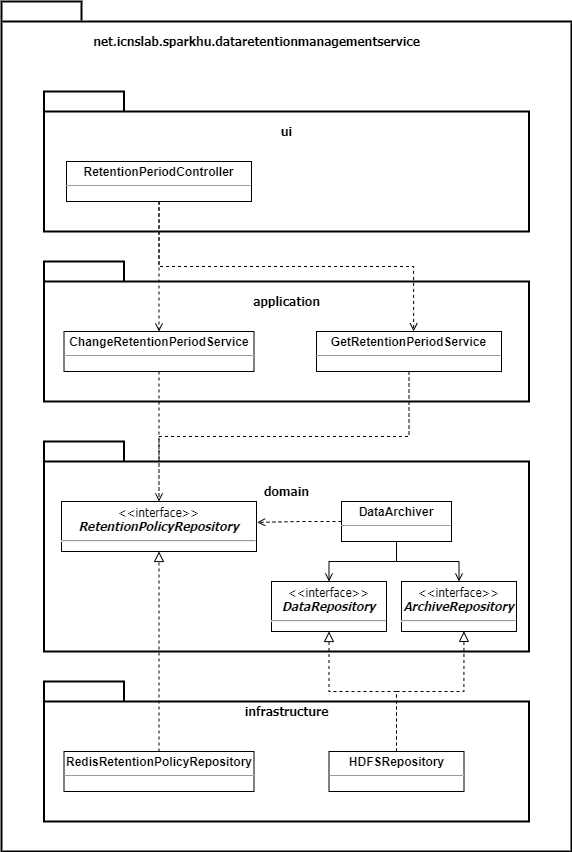

The diagram above was exported from draw.io. Its source (the exported page's mxGraphModel, read from the mxfile embedded in the PNG):
<mxGraphModel dx="1422" dy="762" grid="1" gridSize="10" guides="1" tooltips="1" connect="1" arrows="1" fold="1" page="1" pageScale="1" pageWidth="827" pageHeight="1169" background="none" math="0" shadow="0">
  <root>
    <mxCell id="0" />
    <mxCell id="1" parent="0" />
    <mxCell id="3LX-WhN-fTaLkubUczQW-2" value="" style="shape=folder;tabWidth=80;tabHeight=20;tabPosition=left;strokeWidth=2;html=1;whiteSpace=wrap;align=center;" vertex="1" parent="1">
      <mxGeometry x="180" y="220" width="570" height="850" as="geometry" />
    </mxCell>
    <mxCell id="3LX-WhN-fTaLkubUczQW-3" value="&lt;b&gt;net.icnslab.sparkhu.dataretentionmanagementservice&lt;/b&gt;" style="text;html=1;align=center;verticalAlign=middle;resizable=0;points=[];autosize=1;strokeColor=none;fillColor=none;fontFamily=Tahoma;" vertex="1" parent="1">
      <mxGeometry x="265" y="250" width="340" height="20" as="geometry" />
    </mxCell>
    <mxCell id="3LX-WhN-fTaLkubUczQW-6" value="&lt;b&gt;ui&lt;/b&gt;" style="text;html=1;align=center;verticalAlign=middle;resizable=0;points=[];autosize=1;strokeColor=none;fillColor=none;fontFamily=Tahoma;" vertex="1" parent="1">
      <mxGeometry x="420" y="340" width="30" height="20" as="geometry" />
    </mxCell>
    <mxCell id="3LX-WhN-fTaLkubUczQW-7" value="" style="shape=folder;tabWidth=80;tabHeight=20;tabPosition=left;strokeWidth=2;html=1;whiteSpace=wrap;align=center;fontFamily=Tahoma;" vertex="1" parent="1">
      <mxGeometry x="222.5" y="480" width="485" height="140" as="geometry" />
    </mxCell>
    <mxCell id="3LX-WhN-fTaLkubUczQW-8" value="&lt;b&gt;application&lt;/b&gt;" style="text;html=1;align=center;verticalAlign=middle;resizable=0;points=[];autosize=1;strokeColor=none;fillColor=none;fontFamily=Tahoma;" vertex="1" parent="1">
      <mxGeometry x="425" y="510" width="80" height="20" as="geometry" />
    </mxCell>
    <mxCell id="3LX-WhN-fTaLkubUczQW-13" value="&lt;p style=&quot;margin:0px;margin-top:4px;text-align:center;&quot;&gt;&lt;b&gt;RetentionPeriodController&lt;/b&gt;&lt;/p&gt;&lt;hr size=&quot;1&quot;&gt;&lt;div style=&quot;height:2px;&quot;&gt;&lt;/div&gt;" style="verticalAlign=top;align=left;overflow=fill;fontSize=12;fontFamily=Helvetica;html=1;" vertex="1" parent="1">
      <mxGeometry x="230" y="370" width="155" height="40" as="geometry" />
    </mxCell>
    <mxCell id="3LX-WhN-fTaLkubUczQW-45" style="edgeStyle=orthogonalEdgeStyle;rounded=0;orthogonalLoop=1;jettySize=auto;html=1;exitX=0.5;exitY=1;exitDx=0;exitDy=0;entryX=0.5;entryY=0;entryDx=0;entryDy=0;dashed=1;fontFamily=Tahoma;endArrow=open;endFill=0;endSize=6;" edge="1" parent="1" source="3LX-WhN-fTaLkubUczQW-14" target="3LX-WhN-fTaLkubUczQW-27">
      <mxGeometry relative="1" as="geometry" />
    </mxCell>
    <mxCell id="3LX-WhN-fTaLkubUczQW-14" value="&lt;p style=&quot;margin:0px;margin-top:4px;text-align:center;&quot;&gt;&lt;b&gt;ChangeRetentionPeriodService&lt;/b&gt;&lt;/p&gt;&lt;hr size=&quot;1&quot;&gt;&lt;div style=&quot;height:2px;&quot;&gt;&lt;/div&gt;" style="verticalAlign=top;align=left;overflow=fill;fontSize=12;fontFamily=Helvetica;html=1;" vertex="1" parent="1">
      <mxGeometry x="242.5" y="550" width="190" height="40" as="geometry" />
    </mxCell>
    <mxCell id="3LX-WhN-fTaLkubUczQW-15" value="" style="shape=folder;tabWidth=80;tabHeight=20;tabPosition=left;strokeWidth=2;html=1;whiteSpace=wrap;align=center;fontFamily=Tahoma;" vertex="1" parent="1">
      <mxGeometry x="222.5" y="660" width="485" height="210" as="geometry" />
    </mxCell>
    <mxCell id="3LX-WhN-fTaLkubUczQW-16" value="" style="shape=folder;tabWidth=80;tabHeight=20;tabPosition=left;strokeWidth=2;html=1;whiteSpace=wrap;align=center;fontFamily=Tahoma;" vertex="1" parent="1">
      <mxGeometry x="222.5" y="310" width="485" height="140" as="geometry" />
    </mxCell>
    <mxCell id="3LX-WhN-fTaLkubUczQW-10" value="&lt;b&gt;domain&lt;/b&gt;" style="text;html=1;align=center;verticalAlign=middle;resizable=0;points=[];autosize=1;strokeColor=none;fillColor=none;fontFamily=Tahoma;" vertex="1" parent="1">
      <mxGeometry x="435" y="700" width="60" height="20" as="geometry" />
    </mxCell>
    <mxCell id="3LX-WhN-fTaLkubUczQW-17" value="&lt;b&gt;ui&lt;/b&gt;" style="text;html=1;align=center;verticalAlign=middle;resizable=0;points=[];autosize=1;strokeColor=none;fillColor=none;fontFamily=Tahoma;" vertex="1" parent="1">
      <mxGeometry x="450" y="340" width="30" height="20" as="geometry" />
    </mxCell>
    <mxCell id="3LX-WhN-fTaLkubUczQW-18" value="" style="shape=folder;tabWidth=80;tabHeight=20;tabPosition=left;strokeWidth=2;html=1;whiteSpace=wrap;align=center;fontFamily=Tahoma;" vertex="1" parent="1">
      <mxGeometry x="222.5" y="900" width="485" height="140" as="geometry" />
    </mxCell>
    <mxCell id="3LX-WhN-fTaLkubUczQW-19" value="&lt;b&gt;infrastructure&lt;/b&gt;" style="text;html=1;align=center;verticalAlign=middle;resizable=0;points=[];autosize=1;strokeColor=none;fillColor=none;fontFamily=Tahoma;" vertex="1" parent="1">
      <mxGeometry x="415" y="920" width="100" height="20" as="geometry" />
    </mxCell>
    <mxCell id="3LX-WhN-fTaLkubUczQW-44" style="edgeStyle=orthogonalEdgeStyle;rounded=0;orthogonalLoop=1;jettySize=auto;html=1;exitX=0.5;exitY=1;exitDx=0;exitDy=0;entryX=0.5;entryY=0;entryDx=0;entryDy=0;dashed=1;fontFamily=Tahoma;endArrow=open;endFill=0;endSize=6;" edge="1" parent="1" source="3LX-WhN-fTaLkubUczQW-22" target="3LX-WhN-fTaLkubUczQW-27">
      <mxGeometry relative="1" as="geometry" />
    </mxCell>
    <mxCell id="3LX-WhN-fTaLkubUczQW-22" value="&lt;p style=&quot;margin:0px;margin-top:4px;text-align:center;&quot;&gt;&lt;b&gt;GetRetentionPeriodService&lt;/b&gt;&lt;/p&gt;&lt;hr size=&quot;1&quot;&gt;&lt;div style=&quot;height:2px;&quot;&gt;&lt;/div&gt;" style="verticalAlign=top;align=left;overflow=fill;fontSize=12;fontFamily=Helvetica;html=1;" vertex="1" parent="1">
      <mxGeometry x="495" y="550" width="185" height="40" as="geometry" />
    </mxCell>
    <mxCell id="3LX-WhN-fTaLkubUczQW-27" value="&lt;p style=&quot;margin:0px;margin-top:4px;text-align:center;&quot;&gt;&amp;lt;&amp;lt;interface&amp;gt;&amp;gt;&lt;br&gt;&lt;b&gt;&lt;i&gt;RetentionPolicyRepository&lt;/i&gt;&lt;/b&gt;&lt;/p&gt;&lt;hr&gt;&lt;p style=&quot;margin:0px;margin-top:4px;margin-left:4px;text-align:left;&quot;&gt;&lt;br&gt;&lt;/p&gt;" style="shape=rect;html=1;overflow=fill;whiteSpace=wrap;fontFamily=Tahoma;" vertex="1" parent="1">
      <mxGeometry x="240" y="720" width="195" height="50" as="geometry" />
    </mxCell>
    <mxCell id="3LX-WhN-fTaLkubUczQW-31" style="edgeStyle=orthogonalEdgeStyle;rounded=0;orthogonalLoop=1;jettySize=auto;html=1;exitX=0.5;exitY=1;exitDx=0;exitDy=0;entryX=0.5;entryY=0;entryDx=0;entryDy=0;fontFamily=Tahoma;endArrow=open;endFill=0;" edge="1" parent="1" source="3LX-WhN-fTaLkubUczQW-28" target="3LX-WhN-fTaLkubUczQW-29">
      <mxGeometry relative="1" as="geometry" />
    </mxCell>
    <mxCell id="3LX-WhN-fTaLkubUczQW-32" style="edgeStyle=orthogonalEdgeStyle;rounded=0;orthogonalLoop=1;jettySize=auto;html=1;exitX=0.5;exitY=1;exitDx=0;exitDy=0;entryX=0.5;entryY=0;entryDx=0;entryDy=0;fontFamily=Tahoma;endArrow=open;endFill=0;" edge="1" parent="1" source="3LX-WhN-fTaLkubUczQW-28" target="3LX-WhN-fTaLkubUczQW-30">
      <mxGeometry relative="1" as="geometry" />
    </mxCell>
    <mxCell id="3LX-WhN-fTaLkubUczQW-33" style="edgeStyle=orthogonalEdgeStyle;rounded=0;orthogonalLoop=1;jettySize=auto;html=1;exitX=0;exitY=0.5;exitDx=0;exitDy=0;entryX=1.003;entryY=0.418;entryDx=0;entryDy=0;entryPerimeter=0;fontFamily=Tahoma;endArrow=open;endFill=0;dashed=1;" edge="1" parent="1" source="3LX-WhN-fTaLkubUczQW-28" target="3LX-WhN-fTaLkubUczQW-27">
      <mxGeometry relative="1" as="geometry" />
    </mxCell>
    <mxCell id="3LX-WhN-fTaLkubUczQW-28" value="&lt;p style=&quot;margin:0px;margin-top:4px;text-align:center;&quot;&gt;&lt;b&gt;DataArchiver&lt;/b&gt;&lt;/p&gt;&lt;hr size=&quot;1&quot;&gt;&lt;div style=&quot;height:2px;&quot;&gt;&lt;/div&gt;" style="verticalAlign=top;align=left;overflow=fill;fontSize=12;fontFamily=Helvetica;html=1;" vertex="1" parent="1">
      <mxGeometry x="520" y="720" width="110" height="40" as="geometry" />
    </mxCell>
    <mxCell id="3LX-WhN-fTaLkubUczQW-29" value="&lt;p style=&quot;margin:0px;margin-top:4px;text-align:center;&quot;&gt;&amp;lt;&amp;lt;interface&amp;gt;&amp;gt;&lt;br&gt;&lt;b&gt;&lt;i&gt;DataRepository&lt;/i&gt;&lt;/b&gt;&lt;/p&gt;&lt;hr&gt;&lt;p style=&quot;margin:0px;margin-top:4px;margin-left:4px;text-align:left;&quot;&gt;&lt;br&gt;&lt;/p&gt;" style="shape=rect;html=1;overflow=fill;whiteSpace=wrap;fontFamily=Tahoma;" vertex="1" parent="1">
      <mxGeometry x="450" y="800" width="115" height="50" as="geometry" />
    </mxCell>
    <mxCell id="3LX-WhN-fTaLkubUczQW-30" value="&lt;p style=&quot;margin:0px;margin-top:4px;text-align:center;&quot;&gt;&amp;lt;&amp;lt;interface&amp;gt;&amp;gt;&lt;br&gt;&lt;b&gt;&lt;i&gt;ArchiveRepository&lt;/i&gt;&lt;/b&gt;&lt;/p&gt;&lt;hr&gt;&lt;p style=&quot;margin:0px;margin-top:4px;margin-left:4px;text-align:left;&quot;&gt;&lt;br&gt;&lt;/p&gt;" style="shape=rect;html=1;overflow=fill;whiteSpace=wrap;fontFamily=Tahoma;" vertex="1" parent="1">
      <mxGeometry x="580" y="800" width="115" height="50" as="geometry" />
    </mxCell>
    <mxCell id="3LX-WhN-fTaLkubUczQW-41" style="rounded=0;orthogonalLoop=1;jettySize=auto;html=1;exitX=0.5;exitY=1;exitDx=0;exitDy=0;entryX=0.5;entryY=0;entryDx=0;entryDy=0;dashed=1;fontFamily=Tahoma;endArrow=open;endFill=0;endSize=6;" edge="1" parent="1" source="3LX-WhN-fTaLkubUczQW-35" target="3LX-WhN-fTaLkubUczQW-14">
      <mxGeometry relative="1" as="geometry" />
    </mxCell>
    <mxCell id="3LX-WhN-fTaLkubUczQW-42" style="edgeStyle=orthogonalEdgeStyle;rounded=0;orthogonalLoop=1;jettySize=auto;html=1;exitX=0.5;exitY=1;exitDx=0;exitDy=0;entryX=0.525;entryY=-0.003;entryDx=0;entryDy=0;entryPerimeter=0;dashed=1;fontFamily=Tahoma;endArrow=open;endFill=0;endSize=6;" edge="1" parent="1" source="3LX-WhN-fTaLkubUczQW-35" target="3LX-WhN-fTaLkubUczQW-22">
      <mxGeometry relative="1" as="geometry" />
    </mxCell>
    <mxCell id="3LX-WhN-fTaLkubUczQW-35" value="&lt;p style=&quot;margin:0px;margin-top:4px;text-align:center;&quot;&gt;&lt;b&gt;RetentionPeriodController&lt;/b&gt;&lt;/p&gt;&lt;hr size=&quot;1&quot;&gt;&lt;div style=&quot;height:2px;&quot;&gt;&lt;/div&gt;" style="verticalAlign=top;align=left;overflow=fill;fontSize=12;fontFamily=Helvetica;html=1;" vertex="1" parent="1">
      <mxGeometry x="245" y="380" width="185" height="40" as="geometry" />
    </mxCell>
    <mxCell id="3LX-WhN-fTaLkubUczQW-40" style="edgeStyle=orthogonalEdgeStyle;rounded=0;orthogonalLoop=1;jettySize=auto;html=1;exitX=0.5;exitY=0;exitDx=0;exitDy=0;entryX=0.5;entryY=1;entryDx=0;entryDy=0;dashed=1;fontFamily=Tahoma;endArrow=block;endFill=0;endSize=8;" edge="1" parent="1" source="3LX-WhN-fTaLkubUczQW-36" target="3LX-WhN-fTaLkubUczQW-27">
      <mxGeometry relative="1" as="geometry" />
    </mxCell>
    <mxCell id="3LX-WhN-fTaLkubUczQW-36" value="&lt;p style=&quot;margin:0px;margin-top:4px;text-align:center;&quot;&gt;&lt;b&gt;RedisRetentionPolicyRepository&lt;/b&gt;&lt;/p&gt;&lt;hr size=&quot;1&quot;&gt;&lt;div style=&quot;height:2px;&quot;&gt;&lt;/div&gt;" style="verticalAlign=top;align=left;overflow=fill;fontSize=12;fontFamily=Helvetica;html=1;" vertex="1" parent="1">
      <mxGeometry x="242.5" y="970" width="190" height="40" as="geometry" />
    </mxCell>
    <mxCell id="3LX-WhN-fTaLkubUczQW-38" style="edgeStyle=orthogonalEdgeStyle;rounded=0;orthogonalLoop=1;jettySize=auto;html=1;exitX=0.5;exitY=0;exitDx=0;exitDy=0;entryX=0.5;entryY=1;entryDx=0;entryDy=0;dashed=1;fontFamily=Tahoma;endArrow=block;endFill=0;endSize=8;" edge="1" parent="1" source="3LX-WhN-fTaLkubUczQW-37" target="3LX-WhN-fTaLkubUczQW-29">
      <mxGeometry relative="1" as="geometry" />
    </mxCell>
    <mxCell id="3LX-WhN-fTaLkubUczQW-39" style="edgeStyle=orthogonalEdgeStyle;rounded=0;orthogonalLoop=1;jettySize=auto;html=1;exitX=0.5;exitY=0;exitDx=0;exitDy=0;entryX=0.543;entryY=0.997;entryDx=0;entryDy=0;entryPerimeter=0;dashed=1;fontFamily=Tahoma;endArrow=block;endFill=0;endSize=8;" edge="1" parent="1" source="3LX-WhN-fTaLkubUczQW-37" target="3LX-WhN-fTaLkubUczQW-30">
      <mxGeometry relative="1" as="geometry" />
    </mxCell>
    <mxCell id="3LX-WhN-fTaLkubUczQW-37" value="&lt;p style=&quot;margin:0px;margin-top:4px;text-align:center;&quot;&gt;&lt;b&gt;HDFSRepository&lt;/b&gt;&lt;/p&gt;&lt;hr size=&quot;1&quot;&gt;&lt;div style=&quot;height:2px;&quot;&gt;&lt;/div&gt;" style="verticalAlign=top;align=left;overflow=fill;fontSize=12;fontFamily=Helvetica;html=1;" vertex="1" parent="1">
      <mxGeometry x="507.5" y="970" width="135" height="40" as="geometry" />
    </mxCell>
  </root>
</mxGraphModel>